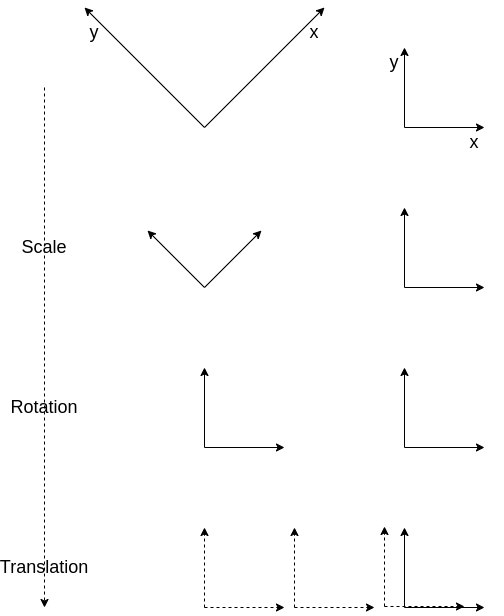

The diagram above was exported from draw.io. Its source (the exported page's mxGraphModel, read from the mxfile embedded in the PNG):
<mxGraphModel dx="2829" dy="1135" grid="1" gridSize="10" guides="1" tooltips="1" connect="1" arrows="1" fold="1" page="1" pageScale="1" pageWidth="827" pageHeight="1169" math="0" shadow="0">
  <root>
    <mxCell id="0" />
    <mxCell id="1" parent="0" />
    <mxCell id="vgEiw4MAKf4I7Lhi4OTb-17" value="" style="endArrow=classic;html=1;rounded=0;movable=1;resizable=1;rotatable=1;deletable=1;editable=1;locked=0;connectable=1;" edge="1" parent="1">
      <mxGeometry width="50" height="50" relative="1" as="geometry">
        <mxPoint x="160" y="800" as="sourcePoint" />
        <mxPoint x="40" y="680" as="targetPoint" />
      </mxGeometry>
    </mxCell>
    <mxCell id="vgEiw4MAKf4I7Lhi4OTb-18" value="" style="endArrow=classic;html=1;rounded=0;movable=1;resizable=1;rotatable=1;deletable=1;editable=1;locked=0;connectable=1;" edge="1" parent="1">
      <mxGeometry width="50" height="50" relative="1" as="geometry">
        <mxPoint x="160" y="800" as="sourcePoint" />
        <mxPoint x="280" y="680" as="targetPoint" />
      </mxGeometry>
    </mxCell>
    <mxCell id="vgEiw4MAKf4I7Lhi4OTb-20" value="" style="group" vertex="1" connectable="0" parent="1">
      <mxGeometry x="360" y="720" width="80" height="80" as="geometry" />
    </mxCell>
    <mxCell id="vgEiw4MAKf4I7Lhi4OTb-21" value="" style="endArrow=classic;html=1;rounded=0;movable=1;resizable=1;rotatable=1;deletable=1;editable=1;locked=0;connectable=1;" edge="1" parent="vgEiw4MAKf4I7Lhi4OTb-20">
      <mxGeometry width="50" height="50" relative="1" as="geometry">
        <mxPoint y="80" as="sourcePoint" />
        <mxPoint as="targetPoint" />
      </mxGeometry>
    </mxCell>
    <mxCell id="vgEiw4MAKf4I7Lhi4OTb-22" value="" style="endArrow=classic;html=1;rounded=0;movable=1;resizable=1;rotatable=1;deletable=1;editable=1;locked=0;connectable=1;" edge="1" parent="vgEiw4MAKf4I7Lhi4OTb-20">
      <mxGeometry width="50" height="50" relative="1" as="geometry">
        <mxPoint y="80" as="sourcePoint" />
        <mxPoint x="80" y="80" as="targetPoint" />
      </mxGeometry>
    </mxCell>
    <mxCell id="vgEiw4MAKf4I7Lhi4OTb-13" value="" style="group" vertex="1" connectable="0" parent="1">
      <mxGeometry x="360" y="880" width="80" height="80" as="geometry" />
    </mxCell>
    <mxCell id="vgEiw4MAKf4I7Lhi4OTb-7" value="" style="endArrow=classic;html=1;rounded=0;movable=1;resizable=1;rotatable=1;deletable=1;editable=1;locked=0;connectable=1;" edge="1" parent="vgEiw4MAKf4I7Lhi4OTb-13">
      <mxGeometry width="50" height="50" relative="1" as="geometry">
        <mxPoint y="80" as="sourcePoint" />
        <mxPoint as="targetPoint" />
      </mxGeometry>
    </mxCell>
    <mxCell id="vgEiw4MAKf4I7Lhi4OTb-9" value="" style="endArrow=classic;html=1;rounded=0;movable=1;resizable=1;rotatable=1;deletable=1;editable=1;locked=0;connectable=1;" edge="1" parent="vgEiw4MAKf4I7Lhi4OTb-13">
      <mxGeometry width="50" height="50" relative="1" as="geometry">
        <mxPoint y="80" as="sourcePoint" />
        <mxPoint x="80" y="80" as="targetPoint" />
      </mxGeometry>
    </mxCell>
    <mxCell id="vgEiw4MAKf4I7Lhi4OTb-10" value="" style="endArrow=classic;html=1;rounded=0;movable=1;resizable=1;rotatable=1;deletable=1;editable=1;locked=0;connectable=1;" edge="1" parent="1">
      <mxGeometry width="50" height="50" relative="1" as="geometry">
        <mxPoint x="160" y="960" as="sourcePoint" />
        <mxPoint x="103" y="903" as="targetPoint" />
      </mxGeometry>
    </mxCell>
    <mxCell id="vgEiw4MAKf4I7Lhi4OTb-11" value="" style="endArrow=classic;html=1;rounded=0;movable=1;resizable=1;rotatable=1;deletable=1;editable=1;locked=0;connectable=1;" edge="1" parent="1">
      <mxGeometry width="50" height="50" relative="1" as="geometry">
        <mxPoint x="160" y="960" as="sourcePoint" />
        <mxPoint x="217" y="903" as="targetPoint" />
      </mxGeometry>
    </mxCell>
    <mxCell id="vgEiw4MAKf4I7Lhi4OTb-23" value="" style="group" vertex="1" connectable="0" parent="1">
      <mxGeometry x="360" y="1040" width="80" height="80" as="geometry" />
    </mxCell>
    <mxCell id="vgEiw4MAKf4I7Lhi4OTb-24" value="" style="endArrow=classic;html=1;rounded=0;movable=1;resizable=1;rotatable=1;deletable=1;editable=1;locked=0;connectable=1;" edge="1" parent="vgEiw4MAKf4I7Lhi4OTb-23">
      <mxGeometry width="50" height="50" relative="1" as="geometry">
        <mxPoint y="80" as="sourcePoint" />
        <mxPoint as="targetPoint" />
      </mxGeometry>
    </mxCell>
    <mxCell id="vgEiw4MAKf4I7Lhi4OTb-25" value="" style="endArrow=classic;html=1;rounded=0;movable=1;resizable=1;rotatable=1;deletable=1;editable=1;locked=0;connectable=1;" edge="1" parent="vgEiw4MAKf4I7Lhi4OTb-23">
      <mxGeometry width="50" height="50" relative="1" as="geometry">
        <mxPoint y="80" as="sourcePoint" />
        <mxPoint x="80" y="80" as="targetPoint" />
      </mxGeometry>
    </mxCell>
    <mxCell id="vgEiw4MAKf4I7Lhi4OTb-29" value="" style="group" vertex="1" connectable="0" parent="1">
      <mxGeometry x="160" y="1040" width="80" height="80" as="geometry" />
    </mxCell>
    <mxCell id="vgEiw4MAKf4I7Lhi4OTb-30" value="" style="endArrow=classic;html=1;rounded=0;movable=1;resizable=1;rotatable=1;deletable=1;editable=1;locked=0;connectable=1;" edge="1" parent="vgEiw4MAKf4I7Lhi4OTb-29">
      <mxGeometry width="50" height="50" relative="1" as="geometry">
        <mxPoint y="80" as="sourcePoint" />
        <mxPoint as="targetPoint" />
      </mxGeometry>
    </mxCell>
    <mxCell id="vgEiw4MAKf4I7Lhi4OTb-31" value="" style="endArrow=classic;html=1;rounded=0;movable=1;resizable=1;rotatable=1;deletable=1;editable=1;locked=0;connectable=1;" edge="1" parent="vgEiw4MAKf4I7Lhi4OTb-29">
      <mxGeometry width="50" height="50" relative="1" as="geometry">
        <mxPoint y="80" as="sourcePoint" />
        <mxPoint x="80" y="80" as="targetPoint" />
      </mxGeometry>
    </mxCell>
    <mxCell id="vgEiw4MAKf4I7Lhi4OTb-32" value="" style="group" vertex="1" connectable="0" parent="1">
      <mxGeometry x="360" y="1200" width="80" height="80" as="geometry" />
    </mxCell>
    <mxCell id="vgEiw4MAKf4I7Lhi4OTb-33" value="" style="endArrow=classic;html=1;rounded=0;movable=1;resizable=1;rotatable=1;deletable=1;editable=1;locked=0;connectable=1;" edge="1" parent="vgEiw4MAKf4I7Lhi4OTb-32">
      <mxGeometry width="50" height="50" relative="1" as="geometry">
        <mxPoint y="80" as="sourcePoint" />
        <mxPoint as="targetPoint" />
      </mxGeometry>
    </mxCell>
    <mxCell id="vgEiw4MAKf4I7Lhi4OTb-34" value="" style="endArrow=classic;html=1;rounded=0;movable=1;resizable=1;rotatable=1;deletable=1;editable=1;locked=0;connectable=1;" edge="1" parent="vgEiw4MAKf4I7Lhi4OTb-32">
      <mxGeometry width="50" height="50" relative="1" as="geometry">
        <mxPoint y="80" as="sourcePoint" />
        <mxPoint x="80" y="80" as="targetPoint" />
      </mxGeometry>
    </mxCell>
    <mxCell id="vgEiw4MAKf4I7Lhi4OTb-36" value="" style="endArrow=classic;html=1;rounded=0;movable=1;resizable=1;rotatable=1;deletable=1;editable=1;locked=0;connectable=1;dashed=1;" edge="1" parent="1">
      <mxGeometry width="50" height="50" relative="1" as="geometry">
        <mxPoint x="160" y="1280" as="sourcePoint" />
        <mxPoint x="160" y="1200" as="targetPoint" />
      </mxGeometry>
    </mxCell>
    <mxCell id="vgEiw4MAKf4I7Lhi4OTb-37" value="" style="endArrow=classic;html=1;rounded=0;movable=1;resizable=1;rotatable=1;deletable=1;editable=1;locked=0;connectable=1;dashed=1;" edge="1" parent="1">
      <mxGeometry width="50" height="50" relative="1" as="geometry">
        <mxPoint x="160" y="1280" as="sourcePoint" />
        <mxPoint x="240" y="1280" as="targetPoint" />
      </mxGeometry>
    </mxCell>
    <mxCell id="vgEiw4MAKf4I7Lhi4OTb-45" value="" style="group" vertex="1" connectable="0" parent="1">
      <mxGeometry x="250" y="1200" width="80" height="80" as="geometry" />
    </mxCell>
    <mxCell id="vgEiw4MAKf4I7Lhi4OTb-38" value="" style="endArrow=classic;html=1;rounded=0;movable=1;resizable=1;rotatable=1;deletable=1;editable=1;locked=0;connectable=1;dashed=1;" edge="1" parent="vgEiw4MAKf4I7Lhi4OTb-45">
      <mxGeometry width="50" height="50" relative="1" as="geometry">
        <mxPoint y="80" as="sourcePoint" />
        <mxPoint as="targetPoint" />
      </mxGeometry>
    </mxCell>
    <mxCell id="vgEiw4MAKf4I7Lhi4OTb-39" value="" style="endArrow=classic;html=1;rounded=0;movable=1;resizable=1;rotatable=1;deletable=1;editable=1;locked=0;connectable=1;dashed=1;" edge="1" parent="vgEiw4MAKf4I7Lhi4OTb-45">
      <mxGeometry width="50" height="50" relative="1" as="geometry">
        <mxPoint y="80" as="sourcePoint" />
        <mxPoint x="80" y="80" as="targetPoint" />
      </mxGeometry>
    </mxCell>
    <mxCell id="vgEiw4MAKf4I7Lhi4OTb-46" value="" style="group" vertex="1" connectable="0" parent="1">
      <mxGeometry x="340" y="1199" width="80" height="80" as="geometry" />
    </mxCell>
    <mxCell id="vgEiw4MAKf4I7Lhi4OTb-41" value="" style="endArrow=classic;html=1;rounded=0;movable=1;resizable=1;rotatable=1;deletable=1;editable=1;locked=0;connectable=1;dashed=1;" edge="1" parent="vgEiw4MAKf4I7Lhi4OTb-46">
      <mxGeometry width="50" height="50" relative="1" as="geometry">
        <mxPoint y="80" as="sourcePoint" />
        <mxPoint as="targetPoint" />
      </mxGeometry>
    </mxCell>
    <mxCell id="vgEiw4MAKf4I7Lhi4OTb-42" value="" style="endArrow=classic;html=1;rounded=0;movable=1;resizable=1;rotatable=1;deletable=1;editable=1;locked=0;connectable=1;dashed=1;" edge="1" parent="vgEiw4MAKf4I7Lhi4OTb-46">
      <mxGeometry width="50" height="50" relative="1" as="geometry">
        <mxPoint y="80" as="sourcePoint" />
        <mxPoint x="80" y="80" as="targetPoint" />
      </mxGeometry>
    </mxCell>
    <mxCell id="vgEiw4MAKf4I7Lhi4OTb-48" value="y" style="text;html=1;strokeColor=none;fillColor=none;align=center;verticalAlign=middle;whiteSpace=wrap;rounded=0;fontSize=18;" vertex="1" parent="1">
      <mxGeometry x="20" y="690" width="60" height="30" as="geometry" />
    </mxCell>
    <mxCell id="vgEiw4MAKf4I7Lhi4OTb-49" value="x" style="text;html=1;strokeColor=none;fillColor=none;align=center;verticalAlign=middle;whiteSpace=wrap;rounded=0;fontSize=18;" vertex="1" parent="1">
      <mxGeometry x="240" y="690" width="60" height="30" as="geometry" />
    </mxCell>
    <mxCell id="vgEiw4MAKf4I7Lhi4OTb-50" value="x" style="text;html=1;strokeColor=none;fillColor=none;align=center;verticalAlign=middle;whiteSpace=wrap;rounded=0;fontSize=18;" vertex="1" parent="1">
      <mxGeometry x="400" y="800" width="60" height="30" as="geometry" />
    </mxCell>
    <mxCell id="vgEiw4MAKf4I7Lhi4OTb-51" value="y" style="text;html=1;strokeColor=none;fillColor=none;align=center;verticalAlign=middle;whiteSpace=wrap;rounded=0;fontSize=18;" vertex="1" parent="1">
      <mxGeometry x="320" y="720" width="60" height="30" as="geometry" />
    </mxCell>
    <mxCell id="vgEiw4MAKf4I7Lhi4OTb-52" value="&lt;font style=&quot;font-size: 18px;&quot;&gt;Scale&lt;/font&gt;" style="text;html=1;strokeColor=none;fillColor=none;align=center;verticalAlign=middle;whiteSpace=wrap;rounded=0;" vertex="1" parent="1">
      <mxGeometry x="-30" y="905" width="60" height="30" as="geometry" />
    </mxCell>
    <mxCell id="vgEiw4MAKf4I7Lhi4OTb-55" value="&lt;font style=&quot;font-size: 18px;&quot;&gt;Rotation&lt;/font&gt;" style="text;html=1;strokeColor=none;fillColor=none;align=center;verticalAlign=middle;whiteSpace=wrap;rounded=0;" vertex="1" parent="1">
      <mxGeometry x="-30" y="1065" width="60" height="30" as="geometry" />
    </mxCell>
    <mxCell id="vgEiw4MAKf4I7Lhi4OTb-56" value="&lt;font style=&quot;font-size: 18px;&quot;&gt;Translation&lt;/font&gt;" style="text;html=1;strokeColor=none;fillColor=none;align=center;verticalAlign=middle;whiteSpace=wrap;rounded=0;" vertex="1" parent="1">
      <mxGeometry x="-30" y="1225" width="60" height="30" as="geometry" />
    </mxCell>
    <mxCell id="vgEiw4MAKf4I7Lhi4OTb-58" value="" style="endArrow=classic;html=1;rounded=0;dashed=1;" edge="1" parent="1">
      <mxGeometry width="50" height="50" relative="1" as="geometry">
        <mxPoint y="760" as="sourcePoint" />
        <mxPoint y="1280" as="targetPoint" />
      </mxGeometry>
    </mxCell>
  </root>
</mxGraphModel>